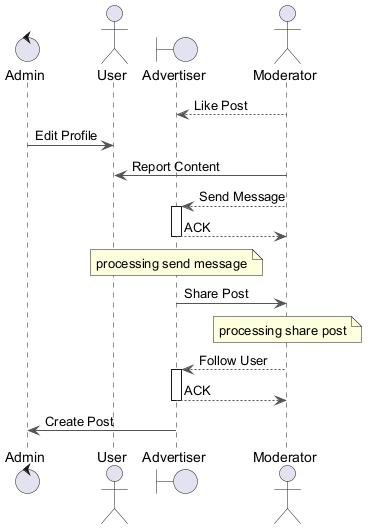

The diagram above was rendered by PlantUML. Its source (embedded in the PNG):
@startuml
skinparam backgroundColor #FFFFFF
skinparam classBackgroundColor #F1F8E9
skinparam classBorderColor #33691E
skinparam ArrowColor #555555
control "Admin" as A
actor "User" as U
boundary "Advertiser" as A2
actor "Moderator" as M
M --> A2 : Like Post
A -> U : Edit Profile
M -> U : Report Content
M --> A2 : Send Message
activate A2
A2 --> M : ACK
deactivate A2
note over A2 : processing send message
A2 -> M : Share Post
note over M : processing share post
M --> A2 : Follow User
activate A2
A2 --> M : ACK
deactivate A2
A2 -> A : Create Post
@enduml